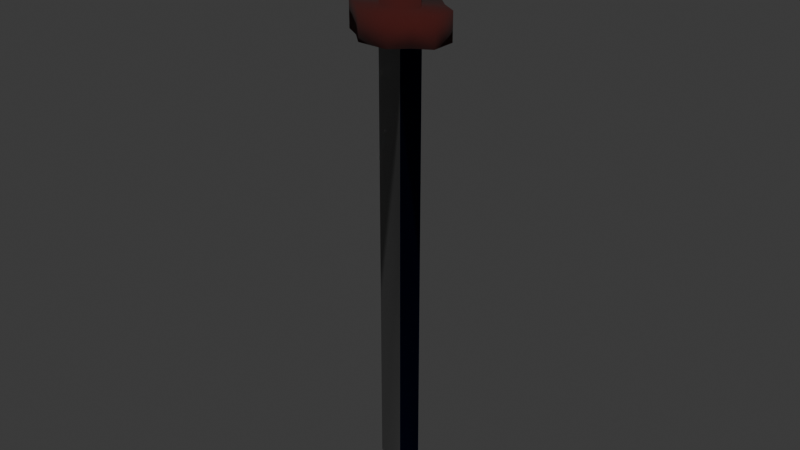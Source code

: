 # Source: sword.blend  (saved by Blender 4.3.34; exported with 4.5.12 LTS)
import bpy
from mathutils import Matrix  # noqa: F401  (used for matrix-valued properties, if any)

bpy.ops.wm.read_factory_settings(use_empty=True)
scene = bpy.context.scene
scene.name = 'Scene'

# ---- collections
col_collection = bpy.data.collections.new('Collection'); scene.collection.children.link(col_collection)

# ---- materials (node trees are filled in below, after node groups)
mat_sword = bpy.data.materials.new('sword')
mat_sword.alpha_threshold = 0.0
mat_sword.roughness = 0.5
mat_sword.line_color = (0.0, 0.0, 0.0, 1.0)
mat_handle = bpy.data.materials.new('handle')
mat_bluesword = bpy.data.materials.new('bluesword')

# ---- material node trees
mat_sword.use_nodes = True; mat_sword.node_tree.nodes.clear()
_N = mat_sword.node_tree.nodes; _L = mat_sword.node_tree.links
n0 = _N.new('ShaderNodeOutputMaterial'); n0.name = 'Material Output'; n0.location = (300, 300)
n1 = _N.new('ShaderNodeBsdfPrincipled'); n1.name = 'Principled BSDF'; n1.location = (10, 300)
n1.inputs[0].default_value = (0.2706, 0.2706, 0.2706, 1.0)
n1.inputs[1].default_value = 1.0
n1.inputs[3].default_value = 1.45
_L.new(n1.outputs[0], n0.inputs[0])
n0.is_active_output = True
mat_handle.use_nodes = True; mat_handle.node_tree.nodes.clear()
_N = mat_handle.node_tree.nodes; _L = mat_handle.node_tree.links
n0 = _N.new('ShaderNodeBsdfPrincipled'); n0.name = 'Principled BSDF'; n0.location = (10, 300)
n0.inputs[0].default_value = (0.04715, 0.001477, 0.0, 1.0)
n0.inputs[2].default_value = 1.0
n1 = _N.new('ShaderNodeOutputMaterial'); n1.name = 'Material Output'; n1.location = (300, 300)
_L.new(n0.outputs[0], n1.inputs[0])
n1.is_active_output = True
mat_bluesword.use_nodes = True; mat_bluesword.node_tree.nodes.clear()
_N = mat_bluesword.node_tree.nodes; _L = mat_bluesword.node_tree.links
n0 = _N.new('ShaderNodeBsdfPrincipled'); n0.name = 'Principled BSDF'; n0.location = (10, 300)
n0.inputs[0].default_value = (0.0, 0.005182, 0.04971, 1.0)
n0.inputs[1].default_value = 1.0
n1 = _N.new('ShaderNodeOutputMaterial'); n1.name = 'Material Output'; n1.location = (300, 300)
_L.new(n0.outputs[0], n1.inputs[0])
n1.is_active_output = True

# ---- world
world_world = bpy.data.worlds.new('World'); scene.world = world_world
world_world.use_nodes = True; world_world.node_tree.nodes.clear()
_N = world_world.node_tree.nodes; _L = world_world.node_tree.links
n0 = _N.new('ShaderNodeOutputWorld'); n0.name = 'World Output'; n0.location = (300, 300)
n1 = _N.new('ShaderNodeBackground'); n1.name = 'Background'; n1.location = (10, 300)
n1.inputs[0].default_value = (0.05088, 0.05088, 0.05088, 1.0)
_L.new(n1.outputs[0], n0.inputs[0])
n0.is_active_output = True
world_world.color = (0.05088, 0.05088, 0.05088)
world_world.sun_shadow_jitter_overblur = 0.0

# ---- meshes
me_cube_001 = bpy.data.meshes.new('Cube.001')
me_cube_001.from_pydata([(5.219e-09, -1.332e-10, -0.281), (-0.02655, -1.332e-10, -0.2203), (-0.02655, -1.332e-10, 0.2657), (0.02655, -1.332e-10, 0.2657), (0.02655, -1.332e-10, -0.2203), (-0.01328, 0.01573, 0.2656), (-0.01328, 0.01573, -0.2204), (0.01328, 0.01573, 0.2656), (0.01328, 0.01573, -0.2204), (-0.01328, -0.01573, -0.2204), (-0.01328, -0.01573, 0.2656), (0.01328, -0.01573, 0.2656), (0.01328, -0.01573, -0.2204), (0.01278, -0.01573, 0.2961), (0.02555, -1.332e-10, 0.2963), (-0.01278, 0.01573, 0.2961), (0.01278, 0.01573, 0.2961), (-0.02555, -1.332e-10, 0.2963), (-0.01278, -0.01573, 0.2961), (0.01278, -0.01573, 0.4095), (0.02555, -1.332e-10, 0.4097), (-0.01278, 0.01573, 0.4095), (0.01278, 0.01573, 0.4095), (-0.02555, -1.332e-10, 0.4097), (-0.01278, -0.01573, 0.4095), (-0.01699, 0.04025, 0.2656), (0.01699, 0.04025, 0.2656), (0.03397, 0.02452, 0.2657), (-0.01699, 0.04025, 0.2961), (-0.03397, 0.02452, 0.2657), (0.01699, 0.04025, 0.2961), (0.03397, 0.02452, 0.2963), (-0.03397, 0.02452, 0.2963), (0.01699, -0.04025, 0.2656), (0.03397, -0.02452, 0.2657), (-0.01699, -0.04025, 0.2656), (-0.03397, -0.02452, 0.2657), (0.01699, -0.04025, 0.2961), (0.03397, -0.02452, 0.2963), (-0.01699, -0.04025, 0.2961), (-0.03397, -0.02452, 0.2963), (-0.05206, -9.682e-11, 0.2963), (-0.05206, -9.682e-11, 0.2657), (-0.05206, -0.01362, 0.2963), (-0.05206, 0.01362, 0.2963), (-0.05206, 0.01362, 0.2657), (-0.05206, -0.01362, 0.2657), (0.05206, -9.682e-11, 0.2963), (0.05206, -9.682e-11, 0.2657), (0.05206, 0.01362, 0.2963), (0.05206, 0.01362, 0.2657), (0.05206, -0.01362, 0.2963), (0.05206, -0.01362, 0.2657)], [], [(4, 3, 11, 12), (5, 7, 8, 6), (3, 4, 8, 7), (4, 0, 8), (0, 1, 6), (0, 6, 8), (1, 2, 5, 6), (11, 10, 9, 12), (0, 12, 9), (2, 10, 35, 36), (0, 4, 12), (14, 38, 51, 47), (1, 0, 9), (1, 9, 10, 2), (18, 13, 19, 24), (17, 18, 24, 23), (13, 18, 39, 37), (16, 14, 31, 30), (7, 5, 25, 26), (18, 17, 40, 39), (21, 23, 20, 22), (20, 23, 24, 19), (14, 16, 22, 20), (13, 14, 20, 19), (15, 17, 23, 21), (16, 15, 21, 22), (26, 25, 28, 30), (27, 26, 30, 31), (25, 29, 32, 28), (32, 29, 45, 44), (3, 7, 26, 27), (17, 15, 28, 32), (5, 2, 29, 25), (15, 16, 30, 28), (36, 35, 39, 40), (35, 33, 37, 39), (33, 34, 38, 37), (10, 11, 33, 35), (31, 14, 47, 49), (14, 13, 37, 38), (40, 17, 41, 43), (11, 3, 34, 33), (42, 41, 44, 45), (41, 42, 46, 43), (2, 36, 46, 42), (17, 32, 44, 41), (29, 2, 42, 45), (36, 40, 43, 46), (47, 48, 50, 49), (48, 47, 51, 52), (34, 3, 48, 52), (27, 31, 49, 50), (38, 34, 52, 51), (3, 27, 50, 48)])
me_cube_001.polygons.foreach_set('use_smooth', [True] * 54)
me_cube_001.polygons.foreach_set('material_index', [2, 0, 2, 2, 2, 0, 2, 0, 0, 1, 2, 1, 2, 2, 1, 1, 1, 1, 1, 1, 1, 1, 1, 1, 1, 1, 1, 1, 1, 1, 1, 1, 1, 1, 1, 1, 1, 1, 1, 1, 1, 1, 1, 1, 1, 1, 1, 1, 1, 1, 1, 1, 1, 1])
_uv = me_cube_001.uv_layers.new(name='UVMap')
_uv.uv.foreach_set('vector', [0.4167, 0.75, 0.5417, 0.75, 0.5417, 0.75, 0.4167, 0.75, 0.5417, 0.25, 0.5417, 0.5, 0.4167, 0.5, 0.4167, 0.25, 0.5417, 0.5, 0.4167, 0.5, 0.4167, 0.5, 0.5417, 0.5, 0.4167, 0.5, 0.375, 0.5, 0.4167, 0.5, 0.375, 0.0, 0.4167, 0.25, 0.4167, 0.25, 0.375, 0.25, 0.4167, 0.25, 0.4167, 0.5, 0.4167, 0.25, 0.5417, 0.25, 0.5417, 0.25, 0.4167, 0.25, 0.5417, 0.75, 0.5417, 1.0, 0.4167, 1.0, 0.4167, 0.75, 0.375, 0.75, 0.4167, 0.75, 0.4167, 1.0, 0.5417, 0.0, 0.5417, 0.0, 0.5417, 0.0, 0.5417, 0.0, 0.375, 0.5, 0.4167, 0.75, 0.4167, 0.75, 0.5417, 0.75, 0.5417, 0.75, 0.5417, 0.75, 0.5417, 0.75, 0.4167, 0.0, 0.375, 0.0, 0.4167, 0.0, 0.4167, 0.0, 0.4167, 0.0, 0.5417, 0.0, 0.5417, 0.0, 0.5417, 1.0, 0.5417, 0.75, 0.5417, 0.75, 0.5417, 1.0, 0.5417, 0.0, 0.5417, 0.0, 0.5417, 0.0, 0.5417, 0.0, 0.5417, 0.75, 0.5417, 1.0, 0.5417, 1.0, 0.5417, 0.75, 0.5417, 0.5, 0.5417, 0.5, 0.5417, 0.5, 0.5417, 0.5, 0.5417, 0.5, 0.5417, 0.25, 0.5417, 0.25, 0.5417, 0.5, 0.5417, 0.0, 0.5417, 0.0, 0.5417, 0.0, 0.5417, 0.0, 0.5417, 0.25, 0.5417, 0.25, 0.5417, 0.5, 0.5417, 0.5, 0.5417, 0.75, 0.5417, 0.0, 0.5417, 0.0, 0.5417, 0.75, 0.5417, 0.5, 0.5417, 0.5, 0.5417, 0.5, 0.5417, 0.5, 0.5417, 0.75, 0.5417, 0.75, 0.5417, 0.75, 0.5417, 0.75, 0.5417, 0.25, 0.5417, 0.25, 0.5417, 0.25, 0.5417, 0.25, 0.5417, 0.5, 0.5417, 0.25, 0.5417, 0.25, 0.5417, 0.5, 0.5417, 0.5, 0.5417, 0.25, 0.5417, 0.25, 0.5417, 0.5, 0.5417, 0.5, 0.5417, 0.5, 0.5417, 0.5, 0.5417, 0.5, 0.5417, 0.25, 0.5417, 0.25, 0.5417, 0.25, 0.5417, 0.25, 0.5417, 0.25, 0.5417, 0.25, 0.5417, 0.25, 0.5417, 0.25, 0.5417, 0.5, 0.5417, 0.5, 0.5417, 0.5, 0.5417, 0.5, 0.5417, 0.25, 0.5417, 0.25, 0.5417, 0.25, 0.5417, 0.25, 0.5417, 0.25, 0.5417, 0.25, 0.5417, 0.25, 0.5417, 0.25, 0.5417, 0.25, 0.5417, 0.5, 0.5417, 0.5, 0.5417, 0.25, 0.5417, 0.0, 0.5417, 0.0, 0.5417, 0.0, 0.5417, 0.0, 0.5417, 1.0, 0.5417, 0.75, 0.5417, 0.75, 0.5417, 1.0, 0.5417, 0.75, 0.5417, 0.75, 0.5417, 0.75, 0.5417, 0.75, 0.5417, 1.0, 0.5417, 0.75, 0.5417, 0.75, 0.5417, 1.0, 0.5417, 0.5, 0.5417, 0.5, 0.5417, 0.5, 0.5417, 0.5, 0.5417, 0.75, 0.5417, 0.75, 0.5417, 0.75, 0.5417, 0.75, 0.5417, 0.0, 0.5417, 0.0, 0.5417, 0.0, 0.5417, 0.0, 0.5417, 0.75, 0.5417, 0.75, 0.5417, 0.75, 0.5417, 0.75, 0.5417, 0.0, 0.5417, 0.0, 0.5417, 0.0, 0.5417, 0.0, 0.5417, 0.0, 0.5417, 0.0, 0.5417, 0.0, 0.5417, 0.0, 0.5417, 0.0, 0.5417, 0.0, 0.5417, 0.0, 0.5417, 0.0, 0.5417, 0.25, 0.5417, 0.25, 0.5417, 0.25, 0.5417, 0.25, 0.5417, 0.25, 0.5417, 0.25, 0.5417, 0.25, 0.5417, 0.25, 0.5417, 0.0, 0.5417, 0.0, 0.5417, 0.0, 0.5417, 0.0, 0.5417, 0.75, 0.5417, 0.75, 0.5417, 0.75, 0.5417, 0.75, 0.5417, 0.75, 0.5417, 0.75, 0.5417, 0.75, 0.5417, 0.75, 0.5417, 0.75, 0.5417, 0.75, 0.5417, 0.75, 0.5417, 0.75, 0.5417, 0.5, 0.5417, 0.5, 0.5417, 0.5, 0.5417, 0.5, 0.5417, 0.75, 0.5417, 0.75, 0.5417, 0.75, 0.5417, 0.75, 0.5417, 0.5, 0.5417, 0.5, 0.5417, 0.5, 0.5417, 0.5])
me_cube_001.materials.append(mat_sword)
me_cube_001.materials.append(mat_handle)
me_cube_001.materials.append(mat_bluesword)
me_cube_001.update()

# ---- objects
ob_sword = bpy.data.objects.new('sword', me_cube_001)

# ---- transforms, parenting, visibility, modifiers, constraints
ob_sword.location = (0.0, 0.0, 0.0)

# ---- collection membership
col_collection.objects.link(ob_sword)

# ---- scene / render settings (as saved in the file)
scene.frame_start = 1; scene.frame_end = 250; scene.frame_set(1)
scene.render.engine = 'BLENDER_EEVEE_NEXT'
bpy.context.view_layer.update()

# ---- added for rendering (the .blend has no active camera and no usable light): camera, sun
cam_auto = bpy.data.cameras.new('AutoCamera')
cam_auto.lens = 50.0
cam_auto.sensor_width = 36.0
cam_auto.clip_end = 1000.0
ob_auto_camera = bpy.data.objects.new('AutoCamera', cam_auto)
scene.collection.objects.link(ob_auto_camera)
ob_auto_camera.location = (0.650563, -0.780676, 0.584762)
ob_auto_camera.rotation_euler = (1.09748, -7.21219e-08, 0.694738)
scene.camera = ob_auto_camera
light_auto_sun = bpy.data.lights.new('AutoSun', 'SUN')
light_auto_sun.energy = 3.0
light_auto_sun.angle = 0.0523599
ob_auto_sun = bpy.data.objects.new('AutoSun', light_auto_sun)
scene.collection.objects.link(ob_auto_sun)
ob_auto_sun.rotation_euler = (0.872665, 0.174533, 0.523599)
bpy.context.view_layer.update()
